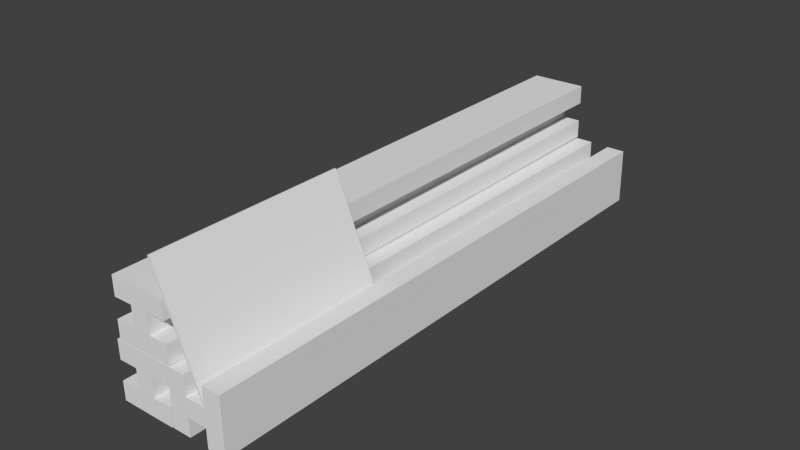 # Source: IBeamBarrier.blend  (saved by Blender 2.63.0; exported with 4.5.12 LTS)
import bpy
from mathutils import Matrix  # noqa: F401  (used for matrix-valued properties, if any)

bpy.ops.wm.read_factory_settings(use_empty=True)
scene = bpy.context.scene
scene.name = 'Scene'

# ---- collections
col_collection_1 = bpy.data.collections.new('Collection 1'); scene.collection.children.link(col_collection_1)

# ---- materials (node trees are filled in below, after node groups)
mat_material = bpy.data.materials.new('Material')
mat_material.alpha_threshold = 0.0
mat_material.use_transparent_shadow = False
mat_material.roughness = 0.5
mat_material.line_color = (0.0, 0.0, 0.0, 1.0)

# ---- material node trees

# ---- world
world_world = bpy.data.worlds.new('World'); scene.world = world_world
world_world.color = (0.05088, 0.05088, 0.05088)
world_world.use_sun_shadow = False
world_world.sun_shadow_jitter_overblur = 0.0
world_world.cycles.sampling_method = 'MANUAL'
world_world.cycles.sample_map_resolution = 256

# ---- meshes
me_plane_001 = bpy.data.meshes.new('Plane.001')
me_plane_001.from_pydata([(0.2987, -2.763, 0.3572), (-0.9116, -2.763, 0.3462), (0.2987, -0.7629, 0.3572), (-0.9116, -0.7629, 0.3462), (0.2985, -2.763, 0.3777), (-0.9118, -2.763, 0.3667), (0.2985, -0.7629, 0.3777), (-0.9118, -0.7629, 0.3667), (0.2422, 3.07, 0.2002), (0.3181, 3.069, 0.3913), (0.495, 3.069, 0.3211), (0.4191, 3.07, 0.13), (0.2393, -2.776, 0.1893), (0.3152, -2.776, 0.3804), (0.4921, -2.776, 0.3102), (0.4162, -2.776, 0.1191), (0.05077, 3.07, 0.2761), (0.04787, -2.776, 0.2652), (-0.02078, 3.07, 0.09577), (-0.02368, -2.775, 0.08485), (0.5958, 3.07, 0.05991), (0.5929, -2.775, 0.04899), (0.5242, 3.071, -0.1205), (0.5213, -2.775, -0.1314), (0.1351, 3.069, 0.4639), (0.1322, -2.776, 0.453), (0.2077, 3.069, 0.6468), (0.2048, -2.777, 0.6359), (0.678, 3.069, 0.2485), (0.6751, -2.776, 0.2376), (0.7506, 3.069, 0.4315), (0.7477, -2.777, 0.4206), (0.1886, 3.07, -0.43), (-0.00249, 3.069, -0.3541), (0.06771, 3.069, -0.1771), (0.2588, 3.07, -0.253), (0.1995, -2.776, -0.4329), (0.008424, -2.776, -0.357), (0.07862, -2.776, -0.18), (0.2697, -2.776, -0.2559), (0.1127, 3.07, -0.6214), (0.1236, -2.776, -0.6243), (0.293, 3.07, -0.6929), (0.3039, -2.775, -0.6958), (0.3289, 3.07, -0.07637), (0.3398, -2.775, -0.07927), (0.5092, 3.071, -0.1479), (0.5202, -2.775, -0.1508), (-0.07508, 3.069, -0.5371), (-0.06416, -2.776, -0.54), (-0.258, 3.069, -0.4645), (-0.2471, -2.777, -0.4674), (0.1403, 3.069, 0.005841), (0.1512, -2.776, 0.002935), (-0.04268, 3.069, 0.07843), (-0.03176, -2.777, 0.07552), (-0.3511, 3.07, -0.1648), (-0.5422, 3.069, -0.08893), (-0.472, 3.069, 0.08802), (-0.2809, 3.07, 0.0121), (-0.3401, -2.776, -0.1677), (-0.5312, -2.776, -0.09184), (-0.461, -2.776, 0.08511), (-0.27, -2.776, 0.009199), (-0.427, 3.07, -0.3562), (-0.4161, -2.776, -0.3591), (-0.2466, 3.07, -0.4278), (-0.2357, -2.775, -0.4307), (-0.2108, 3.07, 0.1888), (-0.1999, -2.775, 0.1859), (-0.03042, 3.071, 0.1172), (-0.0195, -2.775, 0.1143), (-0.6147, 3.069, -0.2719), (-0.6038, -2.776, -0.2748), (-0.7977, 3.069, -0.1993), (-0.7868, -2.777, -0.2022), (-0.3994, 3.069, 0.271), (-0.3885, -2.776, 0.2681), (-0.5823, 3.069, 0.3436), (-0.5714, -2.777, 0.3407)], [], [(2, 0, 1, 3), (6, 7, 5, 4), (3, 1, 5, 7), (0, 2, 6, 4), (4, 5, 1, 0), (2, 3, 7, 6), (16, 17, 21, 20), (24, 26, 30, 28), (27, 25, 29, 31), (18, 16, 20, 22), (11, 8, 9, 10), (18, 19, 17, 16), (21, 17, 19, 23), (20, 21, 23, 22), (10, 14, 15, 11), (12, 15, 14, 13), (26, 27, 31, 30), (24, 25, 27, 26), (30, 31, 29, 28), (8, 12, 13, 9), (19, 18, 22, 23), (9, 13, 14, 10), (40, 41, 45, 44), (48, 50, 54, 52), (51, 49, 53, 55), (42, 40, 44, 46), (35, 32, 33, 34), (42, 43, 41, 40), (45, 41, 43, 47), (44, 45, 47, 46), (34, 38, 39, 35), (36, 39, 38, 37), (50, 51, 55, 54), (48, 49, 51, 50), (54, 55, 53, 52), (32, 36, 37, 33), (43, 42, 46, 47), (33, 37, 38, 34), (64, 65, 69, 68), (72, 74, 78, 76), (75, 73, 77, 79), (66, 64, 68, 70), (59, 56, 57, 58), (66, 67, 65, 64), (69, 65, 67, 71), (68, 69, 71, 70), (58, 62, 63, 59), (60, 63, 62, 61), (74, 75, 79, 78), (72, 73, 75, 74), (78, 79, 77, 76), (56, 60, 61, 57), (67, 66, 70, 71), (57, 61, 62, 58), (24, 28, 29, 25), (48, 52, 53, 49), (72, 76, 77, 73)])
_uv = me_plane_001.uv_layers.new(name='UVMap')
_uv.uv.foreach_set('vector', [0.6277, 0.174, 0.7085, 0.174, 0.7085, 0.2229, 0.6277, 0.2229, 0.6269, 0.174, 0.6269, 0.2229, 0.546, 0.2229, 0.546, 0.174, 0.6269, 0.174, 0.546, 0.174, 0.546, 0.1731, 0.6269, 0.1731, 0.546, 3.834e-07, 0.6269, 0.0, 0.6269, 0.0008293, 0.546, 0.0008297, 0.7094, 0.174, 0.7094, 0.2229, 0.7085, 0.2229, 0.7085, 0.174, 0.6277, 0.174, 0.6277, 0.2229, 0.6269, 0.2229, 0.6269, 0.174, 0.0, 0.7555, 0.2363, 0.7555, 0.2363, 0.7792, 0.0, 0.7792, 0.5199, 0.858, 0.5199, 0.866, 0.4963, 0.866, 0.4963, 0.858, 0.2363, 0.866, 0.2363, 0.8581, 0.2599, 0.8581, 0.2599, 0.866, 0.52, 0.7476, 0.52, 0.7555, 0.4963, 0.7555, 0.4963, 0.7476, 0.3273, 0.5531, 0.3342, 0.5565, 0.3305, 0.564, 0.3236, 0.5606, 4.09e-08, 0.7476, 0.2363, 0.7476, 0.2363, 0.7555, 0.0, 0.7555, 0.26, 0.7555, 0.2363, 0.7555, 0.2363, 0.7476, 0.26, 0.7476, 0.4963, 0.7555, 0.26, 0.7555, 0.26, 0.7476, 0.4963, 0.7476, 0.3236, 0.5606, 0.1113, 0.4567, 0.115, 0.4492, 0.3273, 0.5531, 0.1081, 0.4458, 0.115, 0.4492, 0.1113, 0.4567, 0.1044, 0.4533, 1.227e-07, 0.866, 0.2363, 0.866, 0.2363, 0.8896, 0.0, 0.8896, 1.227e-07, 0.8581, 0.2363, 0.8581, 0.2363, 0.866, 1.227e-07, 0.866, 0.4963, 0.866, 0.2599, 0.866, 0.2599, 0.8581, 0.4963, 0.858, 0.3342, 0.5565, 0.546, 0.6612, 0.5423, 0.6687, 0.3305, 0.564, 0.2363, 0.7476, 4.09e-08, 0.7476, 8.18e-08, 0.7239, 0.2363, 0.7239, 0.0, 0.6653, 0.1044, 0.4533, 0.1113, 0.4567, 0.006905, 0.6687, 0.5198, 0.8029, 0.2835, 0.8029, 0.2835, 0.7792, 0.5198, 0.7792, 0.5198, 0.9685, 0.5198, 0.9764, 0.4962, 0.9764, 0.4962, 0.9685, 0.2363, 0.9764, 0.2363, 0.9684, 0.2599, 0.9684, 0.2599, 0.9764, 1.104e-06, 0.8108, 0.0, 0.8029, 0.02368, 0.8029, 0.02368, 0.8108, 0.3273, 0.3302, 0.3342, 0.3336, 0.3305, 0.3411, 0.3236, 0.3377, 0.5198, 0.8107, 0.2835, 0.8107, 0.2835, 0.8029, 0.5198, 0.8029, 0.2598, 0.8029, 0.2835, 0.8029, 0.2835, 0.8107, 0.2598, 0.8107, 0.02368, 0.8029, 0.2598, 0.8029, 0.2598, 0.8107, 0.02368, 0.8108, 0.3236, 0.3377, 0.1113, 0.2338, 0.115, 0.2263, 0.3273, 0.3302, 0.1081, 0.2229, 0.115, 0.2263, 0.1113, 0.2338, 0.1044, 0.2304, 4.09e-08, 0.9764, 0.2363, 0.9764, 0.2363, 1.0, 0.0, 1.0, 4.09e-08, 0.9684, 0.2363, 0.9684, 0.2363, 0.9764, 4.09e-08, 0.9764, 0.4962, 0.9764, 0.2599, 0.9764, 0.2599, 0.9684, 0.4962, 0.9685, 0.3342, 0.3336, 0.546, 0.4383, 0.5423, 0.4458, 0.3305, 0.3411, 0.2835, 0.8107, 0.5198, 0.8107, 0.5198, 0.8345, 0.2835, 0.8345, 0.0, 0.4424, 0.1044, 0.2304, 0.1113, 0.2338, 0.006905, 0.4458, 1.636e-07, 0.7002, 0.2363, 0.7002, 0.2363, 0.7239, 0.0, 0.7239, 0.5198, 0.9133, 0.5198, 0.9212, 0.4962, 0.9212, 0.4962, 0.9133, 0.2363, 0.9212, 0.2363, 0.9132, 0.2599, 0.9132, 0.2599, 0.9212, 0.5202, 0.6923, 0.5202, 0.7002, 0.4965, 0.7002, 0.4965, 0.6923, 0.3273, 0.1073, 0.3342, 0.1107, 0.3305, 0.1182, 0.3236, 0.1148, 2.045e-07, 0.6924, 0.2363, 0.6924, 0.2363, 0.7002, 1.636e-07, 0.7002, 0.26, 0.7002, 0.2363, 0.7002, 0.2363, 0.6924, 0.26, 0.6924, 0.4965, 0.7002, 0.26, 0.7002, 0.26, 0.6924, 0.4965, 0.6923, 0.3236, 0.1148, 0.1114, 0.01086, 0.115, 0.003401, 0.3273, 0.1073, 0.1081, 0.0, 0.115, 0.003401, 0.1114, 0.01086, 0.1044, 0.007459, 8.18e-08, 0.9212, 0.2363, 0.9212, 0.2363, 0.9448, 4.09e-08, 0.9448, 4.09e-08, 0.9132, 0.2363, 0.9132, 0.2363, 0.9212, 8.18e-08, 0.9212, 0.4962, 0.9212, 0.2599, 0.9212, 0.2599, 0.9132, 0.4962, 0.9133, 0.3342, 0.1107, 0.546, 0.2154, 0.5423, 0.2229, 0.3305, 0.1182, 0.2363, 0.6924, 2.045e-07, 0.6924, 2.045e-07, 0.6687, 0.2363, 0.6687, 0.0, 0.2195, 0.1044, 0.007459, 0.1114, 0.01086, 0.006905, 0.2229, 1.227e-07, 0.8581, 8.18e-08, 0.8345, 0.2363, 0.8345, 0.2363, 0.8581, 4.09e-08, 0.9684, 0.0, 0.9448, 0.2363, 0.9448, 0.2363, 0.9684, 4.09e-08, 0.9132, 0.0, 0.8896, 0.2363, 0.8896, 0.2363, 0.9132])
me_plane_001.materials.append(mat_material)
me_plane_001.use_remesh_preserve_volume = False
me_plane_001.use_remesh_preserve_attributes = False
me_plane_001.use_mirror_vertex_groups = False
me_plane_001.use_paint_bone_selection = False
me_plane_001.use_paint_mask = True
me_plane_001.update()

# ---- objects
ob_plane = bpy.data.objects.new('Plane', me_plane_001)

# ---- transforms, parenting, visibility, modifiers, constraints
ob_plane.location = (0.2238, -0.1263, 0.1262)
ob_plane.rotation_euler = (2.179e-07, 1.179, 3.256e-07)
ob_plane.lineart.crease_threshold = 0.0

# ---- collection membership
col_collection_1.objects.link(ob_plane)

# ---- scene / render settings (as saved in the file)
scene.frame_start = 1; scene.frame_end = 250; scene.frame_set(1)
scene.render.engine = 'BLENDER_EEVEE_NEXT'
scene.render.image_settings.color_mode = 'RGB'
scene.render.image_settings.compression = 90
scene.render.resolution_percentage = 50
scene.render.dither_intensity = 0.0
scene.render.bake_margin = 4
scene.render.bake_bias = 0.0
scene.cycles.use_denoising = False
scene.cycles.samples = 10
scene.cycles.sampling_pattern = 'TABULATED_SOBOL'
scene.cycles.light_sampling_threshold = 0.0
scene.cycles.use_adaptive_sampling = False
scene.cycles.use_light_tree = False
scene.cycles.blur_glossy = 0.0
scene.cycles.volume_bounces = 1
scene.cycles.pixel_filter_type = 'GAUSSIAN'
scene.cycles.sample_clamp_indirect = 0.0
scene.view_settings.view_transform = 'Standard'
bpy.context.view_layer.update()

# ---- added for rendering (the .blend has no active camera and no usable light): camera, sun
cam_auto = bpy.data.cameras.new('AutoCamera')
cam_auto.lens = 50.0
cam_auto.sensor_width = 36.0
cam_auto.clip_end = 1000.0
ob_auto_camera = bpy.data.objects.new('AutoCamera', cam_auto)
scene.collection.objects.link(ob_auto_camera)
ob_auto_camera.location = (6.15987, -7.16669, 4.98291)
ob_auto_camera.rotation_euler = (1.09748, -7.21219e-08, 0.694738)
scene.camera = ob_auto_camera
light_auto_sun = bpy.data.lights.new('AutoSun', 'SUN')
light_auto_sun.energy = 3.0
light_auto_sun.angle = 0.0523599
ob_auto_sun = bpy.data.objects.new('AutoSun', light_auto_sun)
scene.collection.objects.link(ob_auto_sun)
ob_auto_sun.rotation_euler = (0.872665, 0.174533, 0.523599)
bpy.context.view_layer.update()
